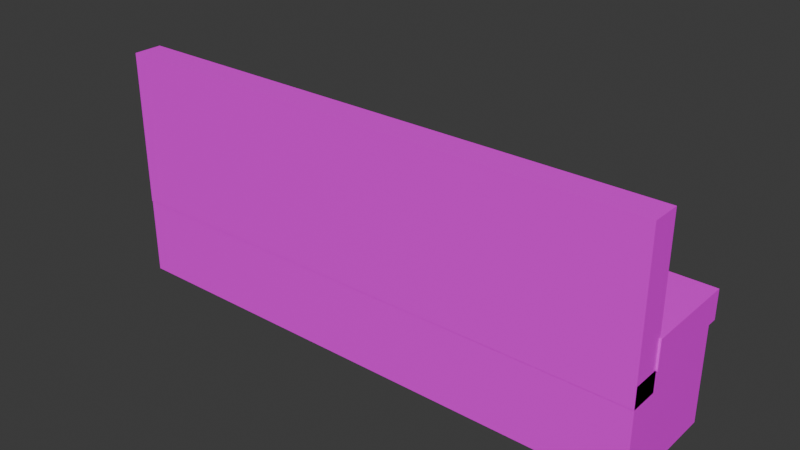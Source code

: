 # Source: bench.blend  (saved by Blender 4.3.34; exported with 4.5.12 LTS)
import bpy
from mathutils import Matrix  # noqa: F401  (used for matrix-valued properties, if any)

bpy.ops.wm.read_factory_settings(use_empty=True)
scene = bpy.context.scene
scene.name = 'Scene'

# ---- collections
col_collection = bpy.data.collections.new('Collection'); scene.collection.children.link(col_collection)

# ---- images (referenced by path relative to the original .blend; pixels are not part of the script)
import os
ASSET_DIR = os.environ.get("B2B_ASSET_DIR", "")  # directory of the original .blend (textures are referenced by path, not embedded)
HERE = os.path.dirname(os.path.abspath(__file__))  # packed textures are extracted next to this script under _unpacked/

def load_image(name, relpath, width, height, colorspace="sRGB"):
    """Load a texture the original file referenced (path relative to the .blend, or extracted next to this script)."""
    p = next((c for c in (os.path.join(HERE, relpath), os.path.join(ASSET_DIR, relpath)) if relpath and os.path.exists(c)), "")
    if p:
        img = bpy.data.images.load(p, check_existing=True)
        img.name = name
    else:  # same state as the original file: an image datablock whose file is absent (Cycles renders it pink)
        img = bpy.data.images.new(name, width, height)
        img.source = "FILE"
        img.filepath = "//" + (relpath or name)
    img.colorspace_settings.name = colorspace
    return img
img_texturelabs_wood_189s_jpg = load_image('Texturelabs_Wood_189S.jpg', 'Texturelabs_Wood_189S.jpg', 1024, 1024, 'sRGB')
img_360_f_272616358_d68auqqxcikwupzzhov0gvhwycpmznlc_jpg = load_image('360_F_272616358_D68AUQQxCIKwUPzZhoV0GVHwyCPmZnlc.jpg', '360_F_272616358_D68AUQQxCIKwUPzZhoV0GVHwyCPmZnlc.jpg', 1024, 1024, 'sRGB')

# ---- materials (node trees are filled in below, after node groups)
mat_material = bpy.data.materials.new('Material')
mat_material.alpha_threshold = 0.0
mat_material.roughness = 0.5
mat_material.line_color = (0.0, 0.0, 0.0, 1.0)
mat_material_004 = bpy.data.materials.new('Material.004')
mat_material_004.alpha_threshold = 0.0
mat_material_004.roughness = 0.5
mat_material_004.line_color = (0.0, 0.0, 0.0, 1.0)
mat_material_005 = bpy.data.materials.new('Material.005')
mat_material_005.alpha_threshold = 0.0
mat_material_005.roughness = 0.5
mat_material_005.line_color = (0.0, 0.0, 0.0, 1.0)
mat_material_006 = bpy.data.materials.new('Material.006')
mat_material_006.alpha_threshold = 0.0
mat_material_006.roughness = 0.5
mat_material_006.line_color = (0.0, 0.0, 0.0, 1.0)
mat_material_007 = bpy.data.materials.new('Material.007')
mat_material_007.alpha_threshold = 0.0
mat_material_007.roughness = 0.5
mat_material_007.line_color = (0.0, 0.0, 0.0, 1.0)

# ---- material node trees
mat_material.use_nodes = True; mat_material.node_tree.nodes.clear()
_N = mat_material.node_tree.nodes; _L = mat_material.node_tree.links
n0 = _N.new('ShaderNodeOutputMaterial'); n0.name = 'Material Output'; n0.location = (300, 300)
n1 = _N.new('ShaderNodeBsdfPrincipled'); n1.name = 'Principled BSDF'; n1.location = (10, 300)
n1.inputs[3].default_value = 1.45
n2 = _N.new('ShaderNodeTexImage'); n2.name = 'Image Texture'; n2.location = (-280, 275)
n2.image = img_texturelabs_wood_189s_jpg
_L.new(n1.outputs[0], n0.inputs[0])
_L.new(n2.outputs[0], n1.inputs[0])
n0.is_active_output = True
mat_material_004.use_nodes = True; mat_material_004.node_tree.nodes.clear()
_N = mat_material_004.node_tree.nodes; _L = mat_material_004.node_tree.links
n0 = _N.new('ShaderNodeOutputMaterial'); n0.name = 'Material Output'; n0.location = (300, 300)
n1 = _N.new('ShaderNodeBsdfPrincipled'); n1.name = 'Principled BSDF'; n1.location = (10, 300)
n1.inputs[3].default_value = 1.45
n2 = _N.new('ShaderNodeTexImage'); n2.name = 'Image Texture'; n2.location = (-280, 275)
n2.image = img_texturelabs_wood_189s_jpg
_L.new(n1.outputs[0], n0.inputs[0])
_L.new(n2.outputs[0], n1.inputs[0])
n0.is_active_output = True
mat_material_005.use_nodes = True; mat_material_005.node_tree.nodes.clear()
_N = mat_material_005.node_tree.nodes; _L = mat_material_005.node_tree.links
n0 = _N.new('ShaderNodeOutputMaterial'); n0.name = 'Material Output'; n0.location = (300, 300)
n1 = _N.new('ShaderNodeBsdfPrincipled'); n1.name = 'Principled BSDF'; n1.location = (10, 300)
n1.inputs[3].default_value = 1.45
n2 = _N.new('ShaderNodeTexImage'); n2.name = 'Image Texture'; n2.location = (-280, 275)
n2.image = img_360_f_272616358_d68auqqxcikwupzzhov0gvhwycpmznlc_jpg
_L.new(n1.outputs[0], n0.inputs[0])
_L.new(n2.outputs[0], n1.inputs[0])
n0.is_active_output = True
mat_material_006.use_nodes = True; mat_material_006.node_tree.nodes.clear()
_N = mat_material_006.node_tree.nodes; _L = mat_material_006.node_tree.links
n0 = _N.new('ShaderNodeOutputMaterial'); n0.name = 'Material Output'; n0.location = (300, 300)
n1 = _N.new('ShaderNodeBsdfPrincipled'); n1.name = 'Principled BSDF'; n1.location = (10, 300)
n1.inputs[3].default_value = 1.45
n2 = _N.new('ShaderNodeTexImage'); n2.name = 'Image Texture'; n2.location = (-280, 275)
n2.image = img_360_f_272616358_d68auqqxcikwupzzhov0gvhwycpmznlc_jpg
_L.new(n1.outputs[0], n0.inputs[0])
_L.new(n2.outputs[0], n1.inputs[0])
n0.is_active_output = True
mat_material_007.use_nodes = True; mat_material_007.node_tree.nodes.clear()
_N = mat_material_007.node_tree.nodes; _L = mat_material_007.node_tree.links
n0 = _N.new('ShaderNodeOutputMaterial'); n0.name = 'Material Output'; n0.location = (300, 300)
n1 = _N.new('ShaderNodeBsdfPrincipled'); n1.name = 'Principled BSDF'; n1.location = (10, 300)
n1.inputs[3].default_value = 1.45
n2 = _N.new('ShaderNodeTexImage'); n2.name = 'Image Texture'; n2.location = (-280, 275)
n2.image = img_360_f_272616358_d68auqqxcikwupzzhov0gvhwycpmznlc_jpg
_L.new(n1.outputs[0], n0.inputs[0])
_L.new(n2.outputs[0], n1.inputs[0])
n0.is_active_output = True

# ---- world
world_world = bpy.data.worlds.new('World'); scene.world = world_world
world_world.use_nodes = True; world_world.node_tree.nodes.clear()
_N = world_world.node_tree.nodes; _L = world_world.node_tree.links
n0 = _N.new('ShaderNodeOutputWorld'); n0.name = 'World Output'; n0.location = (300, 300)
n1 = _N.new('ShaderNodeBackground'); n1.name = 'Background'; n1.location = (10, 300)
n1.inputs[0].default_value = (0.05088, 0.05088, 0.05088, 1.0)
_L.new(n1.outputs[0], n0.inputs[0])
n0.is_active_output = True
world_world.color = (0.05088, 0.05088, 0.05088)
world_world.sun_shadow_jitter_overblur = 0.0

# ---- meshes
me_cube = bpy.data.meshes.new('Cube')
me_cube.from_pydata([(1.0, 1.0, 1.0), (1.0, 1.0, -1.0), (1.0, -1.0, 1.0), (1.0, -1.0, -1.0), (-1.0, 1.0, 1.0), (-1.0, 1.0, -1.0), (-1.0, -1.0, 1.0), (-1.0, -1.0, -1.0)], [], [(0, 4, 6, 2), (3, 2, 6, 7), (7, 6, 4, 5), (5, 1, 3, 7), (1, 0, 2, 3), (5, 4, 0, 1)])
_uv = me_cube.uv_layers.new(name='UVMap')
_uv.uv.foreach_set('vector', [0.625, 0.5, 0.875, 0.5, 0.875, 0.75, 0.625, 0.75, 0.375, 0.75, 0.625, 0.75, 0.625, 1.0, 0.375, 1.0, 0.375, 0.0, 0.625, 0.0, 0.625, 0.25, 0.375, 0.25, 0.125, 0.5, 0.375, 0.5, 0.375, 0.75, 0.125, 0.75, 0.375, 0.5, 0.625, 0.5, 0.625, 0.75, 0.375, 0.75, 0.375, 0.25, 0.625, 0.25, 0.625, 0.5, 0.375, 0.5])
me_cube.materials.append(mat_material)
me_cube.use_mirror_vertex_groups = False
me_cube.update()
me_cube_004 = bpy.data.meshes.new('Cube.004')
me_cube_004.from_pydata([(1.0, 1.0, 1.0), (1.0, 1.0, -1.0), (1.0, -1.0, 1.0), (1.0, -1.0, -1.0), (-1.0, 1.0, 1.0), (-1.0, 1.0, -1.0), (-1.0, -1.0, 1.0), (-1.0, -1.0, -1.0)], [], [(0, 4, 6, 2), (3, 2, 6, 7), (7, 6, 4, 5), (5, 1, 3, 7), (1, 0, 2, 3), (5, 4, 0, 1)])
_uv = me_cube_004.uv_layers.new(name='UVMap')
_uv.uv.foreach_set('vector', [0.625, 0.5, 0.875, 0.5, 0.875, 0.75, 0.625, 0.75, 0.375, 0.75, 0.625, 0.75, 0.625, 1.0, 0.375, 1.0, 0.375, 0.0, 0.625, 0.0, 0.625, 0.25, 0.375, 0.25, 0.125, 0.5, 0.375, 0.5, 0.375, 0.75, 0.125, 0.75, 0.375, 0.5, 0.625, 0.5, 0.625, 0.75, 0.375, 0.75, 0.375, 0.25, 0.625, 0.25, 0.625, 0.5, 0.375, 0.5])
me_cube_004.materials.append(mat_material_004)
me_cube_004.use_mirror_vertex_groups = False
me_cube_004.update()
me_cube_005 = bpy.data.meshes.new('Cube.005')
me_cube_005.from_pydata([(1.0, 1.0, 1.0), (1.0, 1.0, -1.0), (1.0, -1.0, 1.0), (1.0, -1.0, -1.0), (-1.0, 1.0, 1.0), (-1.0, 1.0, -1.0), (-1.0, -1.0, 1.0), (-1.0, -1.0, -1.0)], [], [(0, 4, 6, 2), (3, 2, 6, 7), (7, 6, 4, 5), (5, 1, 3, 7), (1, 0, 2, 3), (5, 4, 0, 1)])
_uv = me_cube_005.uv_layers.new(name='UVMap')
_uv.uv.foreach_set('vector', [0.625, 0.5, 0.875, 0.5, 0.875, 0.75, 0.625, 0.75, 0.375, 0.75, 0.625, 0.75, 0.625, 1.0, 0.375, 1.0, 0.375, 0.0, 0.625, 0.0, 0.625, 0.25, 0.375, 0.25, 0.125, 0.5, 0.375, 0.5, 0.375, 0.75, 0.125, 0.75, 0.375, 0.5, 0.625, 0.5, 0.625, 0.75, 0.375, 0.75, 0.375, 0.25, 0.625, 0.25, 0.625, 0.5, 0.375, 0.5])
me_cube_005.materials.append(mat_material_005)
me_cube_005.use_mirror_vertex_groups = False
me_cube_005.update()
me_cube_006 = bpy.data.meshes.new('Cube.006')
me_cube_006.from_pydata([(1.0, 1.0, 1.0), (1.0, 1.0, -1.0), (1.0, -1.0, 1.0), (1.0, -1.0, -1.0), (-1.0, 1.0, 1.0), (-1.0, 1.0, -1.0), (-1.0, -1.0, 1.0), (-1.0, -1.0, -1.0)], [], [(0, 4, 6, 2), (3, 2, 6, 7), (7, 6, 4, 5), (5, 1, 3, 7), (1, 0, 2, 3), (5, 4, 0, 1)])
_uv = me_cube_006.uv_layers.new(name='UVMap')
_uv.uv.foreach_set('vector', [0.625, 0.5, 0.875, 0.5, 0.875, 0.75, 0.625, 0.75, 0.375, 0.75, 0.625, 0.75, 0.625, 1.0, 0.375, 1.0, 0.375, 0.0, 0.625, 0.0, 0.625, 0.25, 0.375, 0.25, 0.125, 0.5, 0.375, 0.5, 0.375, 0.75, 0.125, 0.75, 0.375, 0.5, 0.625, 0.5, 0.625, 0.75, 0.375, 0.75, 0.375, 0.25, 0.625, 0.25, 0.625, 0.5, 0.375, 0.5])
me_cube_006.materials.append(mat_material_006)
me_cube_006.use_mirror_vertex_groups = False
me_cube_006.update()
me_cube_007 = bpy.data.meshes.new('Cube.007')
me_cube_007.from_pydata([(1.0, 1.0, 1.0), (1.0, 1.0, -1.0), (1.0, -1.0, 1.0), (1.0, -1.0, -1.0), (-1.0, 1.0, 1.0), (-1.0, 1.0, -1.0), (-1.0, -1.0, 1.0), (-1.0, -1.0, -1.0)], [], [(0, 4, 6, 2), (3, 2, 6, 7), (7, 6, 4, 5), (5, 1, 3, 7), (1, 0, 2, 3), (5, 4, 0, 1)])
_uv = me_cube_007.uv_layers.new(name='UVMap')
_uv.uv.foreach_set('vector', [0.625, 0.5, 0.875, 0.5, 0.875, 0.75, 0.625, 0.75, 0.375, 0.75, 0.625, 0.75, 0.625, 1.0, 0.375, 1.0, 0.375, 0.0, 0.625, 0.0, 0.625, 0.25, 0.375, 0.25, 0.125, 0.5, 0.375, 0.5, 0.375, 0.75, 0.125, 0.75, 0.375, 0.5, 0.625, 0.5, 0.625, 0.75, 0.375, 0.75, 0.375, 0.25, 0.625, 0.25, 0.625, 0.5, 0.375, 0.5])
me_cube_007.materials.append(mat_material_007)
me_cube_007.use_mirror_vertex_groups = False
me_cube_007.update()

# ---- objects
ob_cube = bpy.data.objects.new('Cube', me_cube)
ob_cube_001 = bpy.data.objects.new('Cube.001', me_cube_004)
ob_cube_002 = bpy.data.objects.new('Cube.002', me_cube_005)
ob_cube_003 = bpy.data.objects.new('Cube.003', me_cube_006)
ob_cube_004 = bpy.data.objects.new('Cube.004', me_cube_007)

# ---- transforms, parenting, visibility, modifiers, constraints
ob_cube.location = (0.0, 0.0, 2.664)
ob_cube.scale = (5.543, 1.172, 1.0)
ob_cube.lock_rotations_4d = False
ob_cube.empty_display_type = 'ARROWS'
ob_cube.lineart.crease_threshold = 0.0
ob_cube_001.location = (0.0, -0.8906, 4.818)
ob_cube_001.scale = (5.543, 0.2932, 1.575)
ob_cube_001.lock_rotations_4d = False
ob_cube_001.empty_display_type = 'ARROWS'
ob_cube_001.lineart.crease_threshold = 0.0
ob_cube_002.location = (3.74, 0.3333, 3.941)
ob_cube_002.scale = (1.84, 0.9548, 0.2904)
ob_cube_002.lock_rotations_4d = False
ob_cube_002.empty_display_type = 'ARROWS'
ob_cube_002.lineart.crease_threshold = 0.0
ob_cube_003.location = (0.03689, 0.3333, 3.941)
ob_cube_003.scale = (1.84, 0.9548, 0.2904)
ob_cube_003.lock_rotations_4d = False
ob_cube_003.empty_display_type = 'ARROWS'
ob_cube_003.lineart.crease_threshold = 0.0
ob_cube_004.location = (-3.691, 0.3333, 3.941)
ob_cube_004.scale = (1.84, 0.9548, 0.2904)
ob_cube_004.lock_rotations_4d = False
ob_cube_004.empty_display_type = 'ARROWS'
ob_cube_004.lineart.crease_threshold = 0.0

# ---- collection membership
col_collection.objects.link(ob_cube)
col_collection.objects.link(ob_cube_001)
col_collection.objects.link(ob_cube_002)
col_collection.objects.link(ob_cube_003)
col_collection.objects.link(ob_cube_004)

# ---- scene / render settings (as saved in the file)
scene.frame_start = 1; scene.frame_end = 250; scene.frame_set(1)
scene.render.engine = 'BLENDER_EEVEE_NEXT'
bpy.context.view_layer.update()

# ---- added for rendering (the .blend has no active camera and no usable light): camera, sun
cam_auto = bpy.data.cameras.new('AutoCamera')
cam_auto.lens = 50.0
cam_auto.sensor_width = 36.0
cam_auto.clip_end = 1000.0
ob_auto_camera = bpy.data.objects.new('AutoCamera', cam_auto)
scene.collection.objects.link(ob_auto_camera)
ob_auto_camera.location = (11.4323, -13.6444, 13.1592)
ob_auto_camera.rotation_euler = (1.09748, -7.21219e-08, 0.694738)
scene.camera = ob_auto_camera
light_auto_sun = bpy.data.lights.new('AutoSun', 'SUN')
light_auto_sun.energy = 3.0
light_auto_sun.angle = 0.0523599
ob_auto_sun = bpy.data.objects.new('AutoSun', light_auto_sun)
scene.collection.objects.link(ob_auto_sun)
ob_auto_sun.rotation_euler = (0.872665, 0.174533, 0.523599)
bpy.context.view_layer.update()
